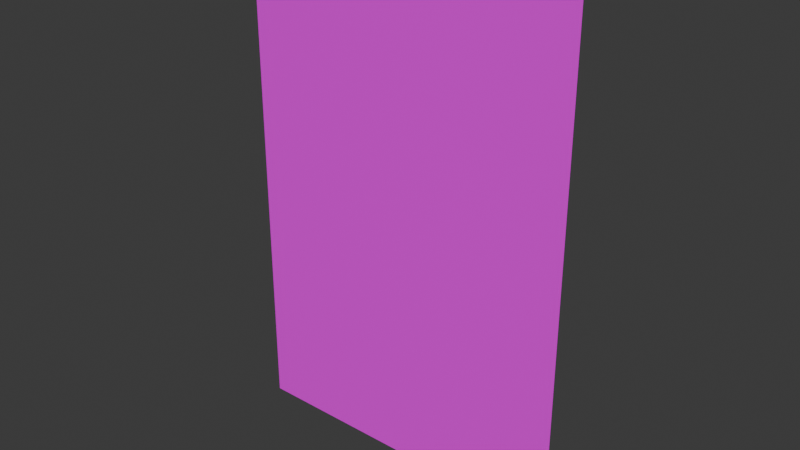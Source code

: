 # Source: Wall_Plain_S.blend  (saved by Blender 5.2.45; exported with 4.5.12 LTS)
import bpy
from mathutils import Matrix  # noqa: F401  (used for matrix-valued properties, if any)

bpy.ops.wm.read_factory_settings(use_empty=True)
scene = bpy.context.scene
scene.name = 'Scene'

# ---- collections
col_collection = bpy.data.collections.new('Collection'); scene.collection.children.link(col_collection)

# ---- images (referenced by path relative to the original .blend; pixels are not part of the script)
import os
ASSET_DIR = os.environ.get("B2B_ASSET_DIR", "")  # directory of the original .blend (textures are referenced by path, not embedded)
HERE = os.path.dirname(os.path.abspath(__file__))  # packed textures are extracted next to this script under _unpacked/

def load_image(name, relpath, width, height, colorspace="sRGB"):
    """Load a texture the original file referenced (path relative to the .blend, or extracted next to this script)."""
    p = next((c for c in (os.path.join(HERE, relpath), os.path.join(ASSET_DIR, relpath)) if relpath and os.path.exists(c)), "")
    if p:
        img = bpy.data.images.load(p, check_existing=True)
        img.name = name
    else:  # same state as the original file: an image datablock whose file is absent (Cycles renders it pink)
        img = bpy.data.images.new(name, width, height)
        img.source = "FILE"
        img.filepath = "//" + (relpath or name)
    img.colorspace_settings.name = colorspace
    return img
img_bricks066_1k_jpg_color_jpg = load_image('Bricks066_1K-JPG_Color.jpg', 'Bricks066_1K-JPG_Color.jpg', 1024, 1024, 'sRGB')
img_bricks066_1k_jpg_roughness_jpg = load_image('Bricks066_1K-JPG_Roughness.jpg', 'Bricks066_1K-JPG_Roughness.jpg', 1024, 1024, 'sRGB')
img_bricks066_1k_jpg_normalgl_jpg = load_image('Bricks066_1K-JPG_NormalGL.jpg', 'Bricks066_1K-JPG_NormalGL.jpg', 1024, 1024, 'sRGB')

# ---- materials (node trees are filled in below, after node groups)
mat_bricks = bpy.data.materials.new('Bricks')

# ---- material node trees
mat_bricks.use_nodes = True; mat_bricks.node_tree.nodes.clear()
_N = mat_bricks.node_tree.nodes; _L = mat_bricks.node_tree.links
n0 = _N.new('ShaderNodeBsdfPrincipled'); n0.name = 'Principled BSDF'; n0.location = (-200, 100)
n0.inputs[10].default_value = 0.005
n1 = _N.new('ShaderNodeOutputMaterial'); n1.name = 'Material Output'; n1.location = (200, 100)
n2 = _N.new('ShaderNodeTexImage'); n2.name = 'Image Texture'; n2.location = (-671, 177)
n2.image = img_bricks066_1k_jpg_color_jpg
n3 = _N.new('ShaderNodeTexImage'); n3.name = 'Image Texture.001'; n3.location = (-717, -187)
n3.image = img_bricks066_1k_jpg_roughness_jpg
n4 = _N.new('ShaderNodeTexImage'); n4.name = 'Image Texture.002'; n4.location = (-727, -478)
n4.image = img_bricks066_1k_jpg_normalgl_jpg
n5 = _N.new('ShaderNodeNormalMap'); n5.name = 'Normal Map'; n5.location = (-445, -375)
n5.width = 160
_L.new(n0.outputs[0], n1.inputs[0])
_L.new(n2.outputs[0], n0.inputs[0])
_L.new(n3.outputs[0], n0.inputs[2])
_L.new(n4.outputs[0], n5.inputs[0])
_L.new(n5.outputs[0], n0.inputs[5])
n1.is_active_output = True

# ---- world
world_world = bpy.data.worlds.new('World'); scene.world = world_world
world_world.use_nodes = True; world_world.node_tree.nodes.clear()
_N = world_world.node_tree.nodes; _L = world_world.node_tree.links
n0 = _N.new('ShaderNodeOutputWorld'); n0.name = 'World Output'; n0.location = (200, 100)
n1 = _N.new('ShaderNodeBackground'); n1.name = 'Background'; n1.location = (-200, 100)
n1.inputs[0].default_value = (0.05088, 0.05088, 0.05088, 1.0)
_L.new(n1.outputs[0], n0.inputs[0])
n0.is_active_output = True
world_world.color = (0.05088, 0.05088, 0.05088)
world_world.sun_shadow_jitter_overblur = 0.0

# ---- meshes
me_plane = bpy.data.meshes.new('Plane')
me_plane.from_pydata([(-1.0, 0.0, 3.0), (1.0, 0.0, 3.0), (-1.0, 0.0, 0.0), (1.0, 0.0, 0.0)], [], [(0, 1, 3, 2)])
_uv = me_plane.uv_layers.new(name='UVMap')
_uv.uv.foreach_set('vector', [1.0, 3.0, -1.0, 3.0, -1.0, 0.0, 1.0, 0.0])
me_plane.materials.append(mat_bricks)
me_plane.update()

# ---- objects
ob_plane = bpy.data.objects.new('Plane', me_plane)

# ---- transforms, parenting, visibility, modifiers, constraints
ob_plane.location = (0.0, 0.0, 0.0)

# ---- collection membership
scene.collection.objects.link(ob_plane)

# ---- scene / render settings (as saved in the file)
scene.frame_start = 1; scene.frame_end = 250; scene.frame_set(1)
scene.render.engine = 'BLENDER_EEVEE_NEXT'
scene.render.bake_bias = 0.0
scene.render.bake_samples = 0
scene.eevee.fast_gi_thickness_far = 0.0
bpy.context.view_layer.update()

# ---- added for rendering (the .blend has no active camera and no usable light): camera, sun
cam_auto = bpy.data.cameras.new('AutoCamera')
cam_auto.lens = 50.0
cam_auto.sensor_width = 36.0
cam_auto.clip_end = 1000.0
ob_auto_camera = bpy.data.objects.new('AutoCamera', cam_auto)
scene.collection.objects.link(ob_auto_camera)
ob_auto_camera.location = (3.33594, -4.00313, 4.16876)
ob_auto_camera.rotation_euler = (1.09748, -7.21219e-08, 0.694738)
scene.camera = ob_auto_camera
light_auto_sun = bpy.data.lights.new('AutoSun', 'SUN')
light_auto_sun.energy = 3.0
light_auto_sun.angle = 0.0523599
ob_auto_sun = bpy.data.objects.new('AutoSun', light_auto_sun)
scene.collection.objects.link(ob_auto_sun)
ob_auto_sun.rotation_euler = (0.872665, 0.174533, 0.523599)
bpy.context.view_layer.update()
